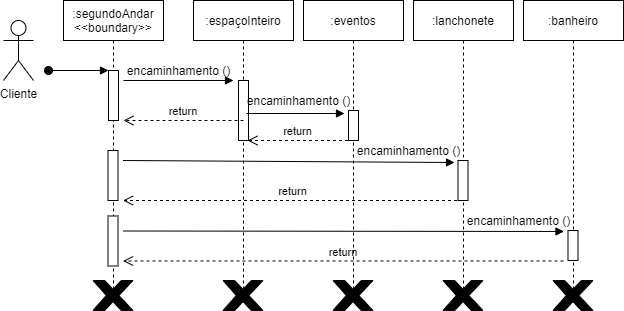

The diagram above was exported from draw.io. Its source (the exported page's mxGraphModel, read from the mxfile embedded in the PNG):
<mxGraphModel dx="868" dy="425" grid="1" gridSize="10" guides="1" tooltips="1" connect="1" arrows="1" fold="1" page="1" pageScale="1" pageWidth="827" pageHeight="1169" math="0" shadow="0">
  <root>
    <mxCell id="0" />
    <mxCell id="1" parent="0" />
    <mxCell id="ZcdB6J1PCtu2m7jxzggM-1" value=":segundoAndar&#10;&lt;&lt;boundary&gt;&gt;" style="shape=umlLifeline;perimeter=lifelinePerimeter;container=1;collapsible=0;recursiveResize=0;rounded=0;shadow=0;strokeWidth=1;" parent="1" vertex="1">
      <mxGeometry x="210" y="140" width="100" height="290" as="geometry" />
    </mxCell>
    <mxCell id="ZcdB6J1PCtu2m7jxzggM-2" value="" style="points=[];perimeter=orthogonalPerimeter;rounded=0;shadow=0;strokeWidth=1;" parent="ZcdB6J1PCtu2m7jxzggM-1" vertex="1">
      <mxGeometry x="45" y="70" width="10" height="50" as="geometry" />
    </mxCell>
    <mxCell id="ZcdB6J1PCtu2m7jxzggM-3" value="" style="verticalAlign=bottom;startArrow=oval;endArrow=block;startSize=8;shadow=0;strokeWidth=1;" parent="ZcdB6J1PCtu2m7jxzggM-1" target="ZcdB6J1PCtu2m7jxzggM-2" edge="1">
      <mxGeometry x="0.1667" y="10" relative="1" as="geometry">
        <mxPoint x="-15" y="70" as="sourcePoint" />
        <mxPoint as="offset" />
      </mxGeometry>
    </mxCell>
    <mxCell id="ZcdB6J1PCtu2m7jxzggM-4" value=":espaçoInteiro" style="shape=umlLifeline;perimeter=lifelinePerimeter;container=1;collapsible=0;recursiveResize=0;rounded=0;shadow=0;strokeWidth=1;" parent="1" vertex="1">
      <mxGeometry x="340" y="140" width="100" height="300" as="geometry" />
    </mxCell>
    <mxCell id="ZcdB6J1PCtu2m7jxzggM-5" value="" style="points=[];perimeter=orthogonalPerimeter;rounded=0;shadow=0;strokeWidth=1;" parent="ZcdB6J1PCtu2m7jxzggM-4" vertex="1">
      <mxGeometry x="45" y="80" width="10" height="60" as="geometry" />
    </mxCell>
    <mxCell id="ZcdB6J1PCtu2m7jxzggM-6" value="return" style="verticalAlign=bottom;endArrow=open;dashed=1;endSize=8;shadow=0;strokeWidth=1;" parent="1" edge="1">
      <mxGeometry relative="1" as="geometry">
        <mxPoint x="270" y="260" as="targetPoint" />
        <mxPoint x="390" y="260" as="sourcePoint" />
        <Array as="points" />
      </mxGeometry>
    </mxCell>
    <mxCell id="ZcdB6J1PCtu2m7jxzggM-7" value="" style="verticalAlign=bottom;endArrow=block;shadow=0;strokeWidth=1;" parent="1" edge="1">
      <mxGeometry relative="1" as="geometry">
        <mxPoint x="270" y="220" as="sourcePoint" />
        <mxPoint x="380" y="220" as="targetPoint" />
      </mxGeometry>
    </mxCell>
    <mxCell id="ZcdB6J1PCtu2m7jxzggM-8" value="Cliente" style="shape=umlActor;verticalLabelPosition=bottom;verticalAlign=top;html=1;outlineConnect=0;" parent="1" vertex="1">
      <mxGeometry x="150" y="160" width="30" height="60" as="geometry" />
    </mxCell>
    <mxCell id="ZcdB6J1PCtu2m7jxzggM-9" value="encaminhamento ()" style="text;html=1;align=center;verticalAlign=middle;resizable=0;points=[];autosize=1;strokeColor=none;" parent="1" vertex="1">
      <mxGeometry x="265" y="200" width="120" height="20" as="geometry" />
    </mxCell>
    <mxCell id="ZcdB6J1PCtu2m7jxzggM-10" value="" style="verticalLabelPosition=bottom;verticalAlign=top;html=1;shape=mxgraph.basic.x;fillColor=#000000;" parent="1" vertex="1">
      <mxGeometry x="239.5" y="420" width="40" height="30" as="geometry" />
    </mxCell>
    <mxCell id="ZcdB6J1PCtu2m7jxzggM-11" value=":lanchonete" style="shape=umlLifeline;perimeter=lifelinePerimeter;container=1;collapsible=0;recursiveResize=0;rounded=0;shadow=0;strokeWidth=1;" parent="1" vertex="1">
      <mxGeometry x="560" y="140" width="100" height="300" as="geometry" />
    </mxCell>
    <mxCell id="ZcdB6J1PCtu2m7jxzggM-12" value=":banheiro" style="shape=umlLifeline;perimeter=lifelinePerimeter;container=1;collapsible=0;recursiveResize=0;rounded=0;shadow=0;strokeWidth=1;" parent="1" vertex="1">
      <mxGeometry x="670" y="140" width="100" height="300" as="geometry" />
    </mxCell>
    <mxCell id="ZcdB6J1PCtu2m7jxzggM-13" value="" style="points=[];perimeter=orthogonalPerimeter;rounded=0;shadow=0;strokeWidth=1;" parent="1" vertex="1">
      <mxGeometry x="714.5" y="370" width="10" height="30" as="geometry" />
    </mxCell>
    <mxCell id="ZcdB6J1PCtu2m7jxzggM-14" value="return" style="verticalAlign=bottom;endArrow=open;dashed=1;endSize=8;shadow=0;strokeWidth=1;" parent="1" edge="1">
      <mxGeometry relative="1" as="geometry">
        <mxPoint x="269.5" y="400.5" as="targetPoint" />
        <mxPoint x="710" y="400.5" as="sourcePoint" />
        <Array as="points" />
      </mxGeometry>
    </mxCell>
    <mxCell id="ZcdB6J1PCtu2m7jxzggM-15" value="" style="verticalLabelPosition=bottom;verticalAlign=top;html=1;shape=mxgraph.basic.x;fillColor=#000000;" parent="1" vertex="1">
      <mxGeometry x="589.5" y="420" width="40" height="30" as="geometry" />
    </mxCell>
    <mxCell id="ZcdB6J1PCtu2m7jxzggM-16" value="" style="endArrow=none;dashed=1;html=1;" parent="1" edge="1">
      <mxGeometry width="50" height="50" relative="1" as="geometry">
        <mxPoint x="259.5" y="385.5" as="sourcePoint" />
        <mxPoint x="259" y="370" as="targetPoint" />
      </mxGeometry>
    </mxCell>
    <mxCell id="ZcdB6J1PCtu2m7jxzggM-17" value="" style="verticalLabelPosition=bottom;verticalAlign=top;html=1;shape=mxgraph.basic.x;fillColor=#000000;" parent="1" vertex="1">
      <mxGeometry x="369.5" y="420" width="40" height="30" as="geometry" />
    </mxCell>
    <mxCell id="ZcdB6J1PCtu2m7jxzggM-18" value="" style="points=[];perimeter=orthogonalPerimeter;rounded=0;shadow=0;strokeWidth=1;" parent="1" vertex="1">
      <mxGeometry x="254.5" y="355.5" width="10" height="50" as="geometry" />
    </mxCell>
    <mxCell id="ZcdB6J1PCtu2m7jxzggM-19" value="" style="verticalLabelPosition=bottom;verticalAlign=top;html=1;shape=mxgraph.basic.x;fillColor=#000000;" parent="1" vertex="1">
      <mxGeometry x="699.5" y="420" width="40" height="30" as="geometry" />
    </mxCell>
    <mxCell id="ZcdB6J1PCtu2m7jxzggM-20" value="encaminhamento ()" style="text;html=1;align=center;verticalAlign=middle;resizable=0;points=[];autosize=1;strokeColor=none;" parent="1" vertex="1">
      <mxGeometry x="604.5" y="350" width="120" height="20" as="geometry" />
    </mxCell>
    <mxCell id="ZcdB6J1PCtu2m7jxzggM-21" value="" style="verticalAlign=bottom;endArrow=block;shadow=0;strokeWidth=1;entryX=-0.4;entryY=0.033;entryDx=0;entryDy=0;entryPerimeter=0;" parent="1" target="ZcdB6J1PCtu2m7jxzggM-13" edge="1">
      <mxGeometry relative="1" as="geometry">
        <mxPoint x="269.5" y="370.5" as="sourcePoint" />
        <mxPoint x="374.5" y="370" as="targetPoint" />
      </mxGeometry>
    </mxCell>
    <mxCell id="ZcdB6J1PCtu2m7jxzggM-22" value="" style="points=[];perimeter=orthogonalPerimeter;rounded=0;shadow=0;strokeWidth=1;" parent="1" vertex="1">
      <mxGeometry x="254.5" y="290" width="10" height="50" as="geometry" />
    </mxCell>
    <mxCell id="ZcdB6J1PCtu2m7jxzggM-23" value="" style="points=[];perimeter=orthogonalPerimeter;rounded=0;shadow=0;strokeWidth=1;" parent="1" vertex="1">
      <mxGeometry x="604.5" y="300" width="10" height="40" as="geometry" />
    </mxCell>
    <mxCell id="ZcdB6J1PCtu2m7jxzggM-24" value="return" style="verticalAlign=bottom;endArrow=open;dashed=1;endSize=8;shadow=0;strokeWidth=1;" parent="1" edge="1">
      <mxGeometry relative="1" as="geometry">
        <mxPoint x="269.5" y="340" as="targetPoint" />
        <mxPoint x="609.5" y="340" as="sourcePoint" />
        <Array as="points" />
      </mxGeometry>
    </mxCell>
    <mxCell id="ZcdB6J1PCtu2m7jxzggM-25" value="" style="verticalAlign=bottom;endArrow=block;shadow=0;strokeWidth=1;entryX=0.888;entryY=1.1;entryDx=0;entryDy=0;entryPerimeter=0;" parent="1" target="ZcdB6J1PCtu2m7jxzggM-26" edge="1">
      <mxGeometry relative="1" as="geometry">
        <mxPoint x="269.5" y="300" as="sourcePoint" />
        <mxPoint x="500.53999999999996" y="301.5" as="targetPoint" />
      </mxGeometry>
    </mxCell>
    <mxCell id="ZcdB6J1PCtu2m7jxzggM-26" value="encaminhamento ()" style="text;html=1;align=center;verticalAlign=middle;resizable=0;points=[];autosize=1;strokeColor=none;" parent="1" vertex="1">
      <mxGeometry x="494.5" y="280" width="120" height="20" as="geometry" />
    </mxCell>
    <mxCell id="ZcdB6J1PCtu2m7jxzggM-27" value=":eventos" style="shape=umlLifeline;perimeter=lifelinePerimeter;container=1;collapsible=0;recursiveResize=0;rounded=0;shadow=0;strokeWidth=1;" parent="1" vertex="1">
      <mxGeometry x="450" y="140" width="100" height="300" as="geometry" />
    </mxCell>
    <mxCell id="ZcdB6J1PCtu2m7jxzggM-29" value="" style="verticalLabelPosition=bottom;verticalAlign=top;html=1;shape=mxgraph.basic.x;fillColor=#000000;" parent="1" vertex="1">
      <mxGeometry x="479.5" y="420" width="40" height="30" as="geometry" />
    </mxCell>
    <mxCell id="ZcdB6J1PCtu2m7jxzggM-31" value="" style="verticalAlign=bottom;endArrow=block;shadow=0;strokeWidth=1;" parent="1" edge="1">
      <mxGeometry relative="1" as="geometry">
        <mxPoint x="393" y="253" as="sourcePoint" />
        <mxPoint x="491" y="253" as="targetPoint" />
      </mxGeometry>
    </mxCell>
    <mxCell id="ZcdB6J1PCtu2m7jxzggM-32" value="" style="points=[];perimeter=orthogonalPerimeter;rounded=0;shadow=0;strokeWidth=1;" parent="1" vertex="1">
      <mxGeometry x="495" y="250" width="10" height="30" as="geometry" />
    </mxCell>
    <mxCell id="ZcdB6J1PCtu2m7jxzggM-33" value="return" style="verticalAlign=bottom;endArrow=open;dashed=1;endSize=8;shadow=0;strokeWidth=1;" parent="1" edge="1">
      <mxGeometry relative="1" as="geometry">
        <mxPoint x="394" y="280" as="targetPoint" />
        <mxPoint x="494.5" y="280" as="sourcePoint" />
        <Array as="points" />
      </mxGeometry>
    </mxCell>
    <mxCell id="ZcdB6J1PCtu2m7jxzggM-34" value="encaminhamento ()" style="text;html=1;align=center;verticalAlign=middle;resizable=0;points=[];autosize=1;strokeColor=none;" parent="1" vertex="1">
      <mxGeometry x="385" y="230" width="120" height="20" as="geometry" />
    </mxCell>
  </root>
</mxGraphModel>